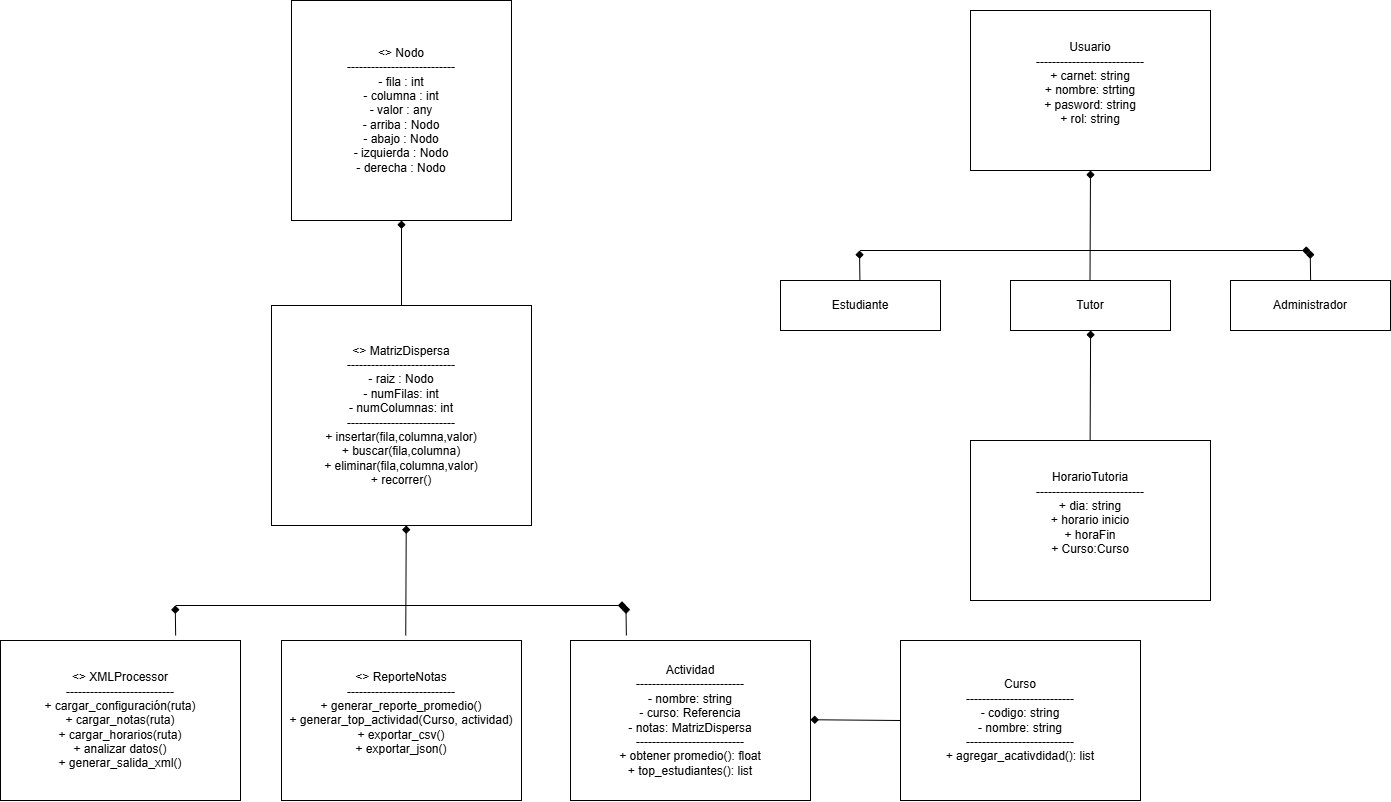

The diagram above was exported from draw.io. Its source (the exported page's mxGraphModel, read from the mxfile embedded in the PNG):
<mxGraphModel dx="1675" dy="845" grid="0" gridSize="10" guides="1" tooltips="1" connect="1" arrows="1" fold="1" page="0" pageScale="1" pageWidth="827" pageHeight="1169" background="light-dark(#FFFFFF,#000000)" math="0" shadow="0">
  <root>
    <mxCell id="0" />
    <mxCell id="1" parent="0" />
    <mxCell id="2" parent="1" style="shape=rectangle;whiteSpace=wrap;html=1;rounded=0;labelBackgroundColor=none;" value="&lt;&lt;class&gt;&gt; Nodo&#10;---------------------------&#10;- fila : int&#10;- columna : int&#10;- valor : any&#10;- arriba : Nodo&#10;- abajo : Nodo&#10;- izquierda : Nodo&#10;- derecha : Nodo" vertex="1">
      <mxGeometry height="220" width="220" x="431" y="100" as="geometry" />
    </mxCell>
    <mxCell id="3" parent="1" style="shape=rectangle;whiteSpace=wrap;html=1;rounded=0;labelBackgroundColor=none;" value="&amp;lt;&amp;gt; MatrizDispersa&lt;br&gt;---------------------------&lt;br&gt;- raiz : Nodo&lt;div&gt;- numFilas: int&lt;/div&gt;&lt;div&gt;- numColumnas: int&lt;br&gt;---------------------------&lt;br&gt;+ insertar(fila,columna,valor)&lt;br&gt;+ buscar(fila,columna)&lt;br&gt;&lt;div&gt;&lt;span style=&quot;background-color: transparent; color: light-dark(rgb(0, 0, 0), rgb(255, 255, 255));&quot;&gt;+&amp;nbsp;&lt;/span&gt;eliminar(fila,columna,valor)&lt;br&gt;+ recorrer()&lt;/div&gt;&lt;/div&gt;" vertex="1">
      <mxGeometry height="220" width="260" x="411" y="405" as="geometry" />
    </mxCell>
    <mxCell id="4" parent="1" style="shape=rectangle;whiteSpace=wrap;html=1;rounded=0;labelBackgroundColor=none;" value="&amp;lt;&amp;gt; ReporteNotas&lt;br&gt;---------------------------&lt;br&gt;+ generar_reporte_promedio()&lt;br&gt;&lt;div&gt;+ generar_top_actividad(Curso, actividad)&lt;/div&gt;&lt;div&gt;+ exportar_csv()&lt;/div&gt;&lt;div&gt;+ exportar_json()&lt;/div&gt;&lt;div&gt;&lt;br&gt;&lt;/div&gt;" vertex="1">
      <mxGeometry height="160" width="240" x="421" y="740" as="geometry" />
    </mxCell>
    <mxCell id="5" parent="1" style="shape=rectangle;whiteSpace=wrap;html=1;rounded=0;labelBackgroundColor=none;" value="&amp;lt;&amp;gt; XMLProcessor&lt;br&gt;---------------------------&lt;br&gt;+ cargar_configuración(ruta)&lt;br&gt;&lt;div&gt;+ cargar_notas(ruta)&lt;/div&gt;&lt;div&gt;+ cargar_horarios(ruta)&lt;/div&gt;&lt;div&gt;+ analizar datos()&lt;br&gt;+ generar_salida_xml()&lt;/div&gt;" vertex="1">
      <mxGeometry height="160" width="240" x="140" y="740" as="geometry" />
    </mxCell>
    <mxCell id="6" edge="1" parent="1" source="3" style="endArrow=diamond;endFill=1;labelBackgroundColor=none;fontColor=default;" target="2" value="">
      <mxGeometry relative="1" as="geometry" />
    </mxCell>
    <mxCell id="qHRfkSnR3ZWWTMUtw5e4-12" parent="1" style="shape=rectangle;whiteSpace=wrap;html=1;rounded=0;labelBackgroundColor=none;" value="&lt;div&gt;Usuario&lt;br&gt;---------------------------&lt;br&gt;+ carnet: string&lt;br&gt;&lt;div&gt;+ nombre: strting&lt;/div&gt;&lt;div&gt;+ pasword: string&lt;/div&gt;&lt;div&gt;+ rol: string&lt;/div&gt;&lt;div&gt;&lt;br&gt;&lt;/div&gt;&lt;/div&gt;" vertex="1">
      <mxGeometry height="160" width="240" x="1110" y="110" as="geometry" />
    </mxCell>
    <mxCell id="qHRfkSnR3ZWWTMUtw5e4-14" parent="1" style="shape=rectangle;whiteSpace=wrap;html=1;rounded=0;labelBackgroundColor=none;" value="&lt;div&gt;&lt;div&gt;Estudiante&lt;/div&gt;&lt;/div&gt;" vertex="1">
      <mxGeometry height="50" width="160" x="920" y="380" as="geometry" />
    </mxCell>
    <mxCell id="qHRfkSnR3ZWWTMUtw5e4-15" parent="1" style="shape=rectangle;whiteSpace=wrap;html=1;rounded=0;labelBackgroundColor=none;" value="&lt;div&gt;&lt;div&gt;Tutor&lt;/div&gt;&lt;/div&gt;" vertex="1">
      <mxGeometry height="50" width="160" x="1150" y="380" as="geometry" />
    </mxCell>
    <mxCell id="qHRfkSnR3ZWWTMUtw5e4-16" parent="1" style="shape=rectangle;whiteSpace=wrap;html=1;rounded=0;labelBackgroundColor=none;" value="&lt;div&gt;&lt;div&gt;Administrador&lt;/div&gt;&lt;/div&gt;" vertex="1">
      <mxGeometry height="50" width="160" x="1370" y="380" as="geometry" />
    </mxCell>
    <mxCell id="qHRfkSnR3ZWWTMUtw5e4-17" parent="1" style="shape=rectangle;whiteSpace=wrap;html=1;rounded=0;labelBackgroundColor=none;" value="&lt;div&gt;HorarioTutoria&lt;br&gt;---------------------------&lt;br&gt;+ dia: string&lt;br&gt;&lt;div&gt;+ horario inicio&lt;/div&gt;&lt;div&gt;+ horaFin&lt;/div&gt;&lt;div&gt;+ Curso:Curso&lt;/div&gt;&lt;div&gt;&lt;br&gt;&lt;/div&gt;&lt;/div&gt;" vertex="1">
      <mxGeometry height="160" width="240" x="1110" y="540" as="geometry" />
    </mxCell>
    <mxCell id="qHRfkSnR3ZWWTMUtw5e4-18" edge="1" parent="1" style="endArrow=diamond;endFill=1;labelBackgroundColor=none;fontColor=default;" value="">
      <mxGeometry relative="1" as="geometry">
        <mxPoint x="999.41" y="380" as="sourcePoint" />
        <mxPoint x="999" y="350" as="targetPoint" />
      </mxGeometry>
    </mxCell>
    <mxCell id="qHRfkSnR3ZWWTMUtw5e4-19" edge="1" parent="1" style="endArrow=diamond;endFill=1;labelBackgroundColor=none;fontColor=default;" value="|">
      <mxGeometry relative="1" as="geometry">
        <mxPoint x="999.41" y="350" as="sourcePoint" />
        <mxPoint x="1450" y="350" as="targetPoint" />
      </mxGeometry>
    </mxCell>
    <mxCell id="qHRfkSnR3ZWWTMUtw5e4-20" edge="1" parent="1" style="endArrow=diamond;endFill=1;fontStyle=1;entryX=0.5;entryY=1;entryDx=0;entryDy=0;labelBackgroundColor=none;fontColor=default;" target="qHRfkSnR3ZWWTMUtw5e4-12" value="">
      <mxGeometry relative="1" as="geometry">
        <mxPoint x="1229.5" y="380" as="sourcePoint" />
        <mxPoint x="1230" y="290" as="targetPoint" />
      </mxGeometry>
    </mxCell>
    <mxCell id="qHRfkSnR3ZWWTMUtw5e4-21" edge="1" parent="1" style="endArrow=diamond;endFill=1;labelBackgroundColor=none;fontColor=default;" value="">
      <mxGeometry relative="1" as="geometry">
        <mxPoint x="1450.12" y="380" as="sourcePoint" />
        <mxPoint x="1449.71" y="350" as="targetPoint" />
      </mxGeometry>
    </mxCell>
    <mxCell id="qHRfkSnR3ZWWTMUtw5e4-23" edge="1" parent="1" style="endArrow=diamond;endFill=1;fontStyle=1;entryX=0.5;entryY=1;entryDx=0;entryDy=0;labelBackgroundColor=none;fontColor=default;" value="">
      <mxGeometry relative="1" as="geometry">
        <mxPoint x="1229.62" y="540" as="sourcePoint" />
        <mxPoint x="1230.12" y="430" as="targetPoint" />
      </mxGeometry>
    </mxCell>
    <mxCell id="qHRfkSnR3ZWWTMUtw5e4-24" parent="1" style="shape=rectangle;whiteSpace=wrap;html=1;rounded=0;labelBackgroundColor=none;" value="&lt;div&gt;Actividad&lt;/div&gt;---------------------------&lt;br&gt;- nombre: string&lt;br&gt;&lt;div&gt;- curso: Referencia&lt;/div&gt;&lt;div&gt;- notas: MatrizDispersa&lt;/div&gt;&lt;div&gt;---------------------------&lt;/div&gt;&lt;div&gt;&lt;span style=&quot;background-color: transparent; color: light-dark(rgb(0, 0, 0), rgb(255, 255, 255));&quot;&gt;+&amp;nbsp;&lt;/span&gt;obtener promedio(): float&lt;/div&gt;&lt;div&gt;+ top_estudiantes(): list&lt;/div&gt;" vertex="1">
      <mxGeometry height="160" width="240" x="710" y="740" as="geometry" />
    </mxCell>
    <mxCell id="qHRfkSnR3ZWWTMUtw5e4-25" parent="1" style="shape=rectangle;whiteSpace=wrap;html=1;rounded=0;labelBackgroundColor=none;" value="&lt;div&gt;Curso&lt;/div&gt;---------------------------&lt;br&gt;- codigo: string&lt;br&gt;&lt;div&gt;- nombre: string&lt;br&gt;&lt;div&gt;&lt;span style=&quot;background-color: transparent; color: light-dark(rgb(0, 0, 0), rgb(255, 255, 255));&quot;&gt;---------------------------&lt;/span&gt;&lt;/div&gt;&lt;div&gt;&lt;span style=&quot;background-color: transparent; text-wrap-mode: nowrap; color: rgba(0, 0, 0, 0); font-family: monospace; font-size: 0px; text-align: start;&quot;&gt;SFSFSDFDSFDSFDSFDSFDSFSDFDSFSFS%3CmxGraphModel%3E%3Croot%3E%3CmxCell%20id%3D%220%22%2F%3E%3CmxCell%20id%3D%221%22%20parent%3D%220%22%2F%3E%3CmxCell%20id%3D%222%22%20parent%3D%221%22%20style%3D%22shape%3Drectangle%3BwhiteSpace%3Dwrap%3Bhtml%3D1%3Brounded%3D0%3B%22%20value%3D%22%26lt%3Bdiv%26gt%3BActividad%26lt%3B%2Fdiv%26gt%3B---------------------------%26lt%3Bbr%26gt%3B-%20nombre%3A%20string%26lt%3Bbr%26gt%3B%26lt%3Bdiv%26gt%3B-%20curso%3A%20Referencia%26lt%3B%2Fdiv%26gt%3B%26lt%3Bdiv%26gt%3B-%20notas%3A%20MatrizDispersa%26lt%3B%2Fdiv%26gt%3B%26lt%3Bdiv%26gt%3B---------------------------%26lt%3B%2Fdiv%26gt%3B%26lt%3Bdiv%26gt%3B%26lt%3Bspan%20style%3D%26quot%3Bbackground-color%3A%20transparent%3B%20color%3A%20light-dark(rgb(0%2C%200%2C%200)%2C%20rgb(255%2C%20255%2C%20255))%3B%26quot%3B%26gt%3B%2B%26amp%3Bnbsp%3B%26lt%3B%2Fspan%26gt%3Bobtener%20promedio()%3A%20float%26lt%3B%2Fdiv%26gt%3B%26lt%3Bdiv%26gt%3B%2B%20top_estudiantes()%3A%20list%26lt%3B%2Fdiv%26gt%3B%22%20vertex%3D%221%22%3E%3CmxGeometry%20height%3D%22160%22%20width%3D%22240%22%20x%3D%22710%22%20y%3D%22660%22%20as%3D%22geometry%22%2F%3E%3C%2FmxCell%3E%3C%2Froot%3E%3C%2FmxGraphModel%3E Gads&lt;/span&gt;&lt;span style=&quot;background-color: transparent; color: light-dark(rgb(0, 0, 0), rgb(255, 255, 255));&quot;&gt;+ agregar_acativdidad(): list&lt;/span&gt;&lt;/div&gt;&lt;/div&gt;" vertex="1">
      <mxGeometry height="160" width="240" x="1040" y="740" as="geometry" />
    </mxCell>
    <mxCell id="qHRfkSnR3ZWWTMUtw5e4-26" edge="1" parent="1" style="endArrow=diamond;endFill=1;labelBackgroundColor=none;fontColor=default;" value="">
      <mxGeometry relative="1" as="geometry">
        <mxPoint x="315.14999999999986" y="735" as="sourcePoint" />
        <mxPoint x="314.74" y="705" as="targetPoint" />
      </mxGeometry>
    </mxCell>
    <mxCell id="qHRfkSnR3ZWWTMUtw5e4-27" edge="1" parent="1" style="endArrow=diamond;endFill=1;labelBackgroundColor=none;fontColor=default;" value="|">
      <mxGeometry relative="1" as="geometry">
        <mxPoint x="315.14999999999986" y="705" as="sourcePoint" />
        <mxPoint x="765.74" y="705" as="targetPoint" />
      </mxGeometry>
    </mxCell>
    <mxCell id="qHRfkSnR3ZWWTMUtw5e4-28" edge="1" parent="1" style="endArrow=diamond;endFill=1;fontStyle=1;entryX=0.5;entryY=1;entryDx=0;entryDy=0;labelBackgroundColor=none;fontColor=default;" value="">
      <mxGeometry relative="1" as="geometry">
        <mxPoint x="545.24" y="735" as="sourcePoint" />
        <mxPoint x="545.74" y="625" as="targetPoint" />
      </mxGeometry>
    </mxCell>
    <mxCell id="qHRfkSnR3ZWWTMUtw5e4-29" edge="1" parent="1" style="endArrow=diamond;endFill=1;labelBackgroundColor=none;fontColor=default;" value="">
      <mxGeometry relative="1" as="geometry">
        <mxPoint x="765.8599999999999" y="735" as="sourcePoint" />
        <mxPoint x="765.45" y="705" as="targetPoint" />
      </mxGeometry>
    </mxCell>
    <mxCell id="qHRfkSnR3ZWWTMUtw5e4-30" edge="1" parent="1" source="qHRfkSnR3ZWWTMUtw5e4-25" style="endArrow=diamond;endFill=1;fontStyle=1;entryX=0.5;entryY=1;entryDx=0;entryDy=0;exitX=0;exitY=0.5;exitDx=0;exitDy=0;labelBackgroundColor=none;fontColor=default;" value="">
      <mxGeometry relative="1" as="geometry">
        <mxPoint x="1030" y="830" as="sourcePoint" />
        <mxPoint x="950" y="819.23" as="targetPoint" />
      </mxGeometry>
    </mxCell>
  </root>
</mxGraphModel>